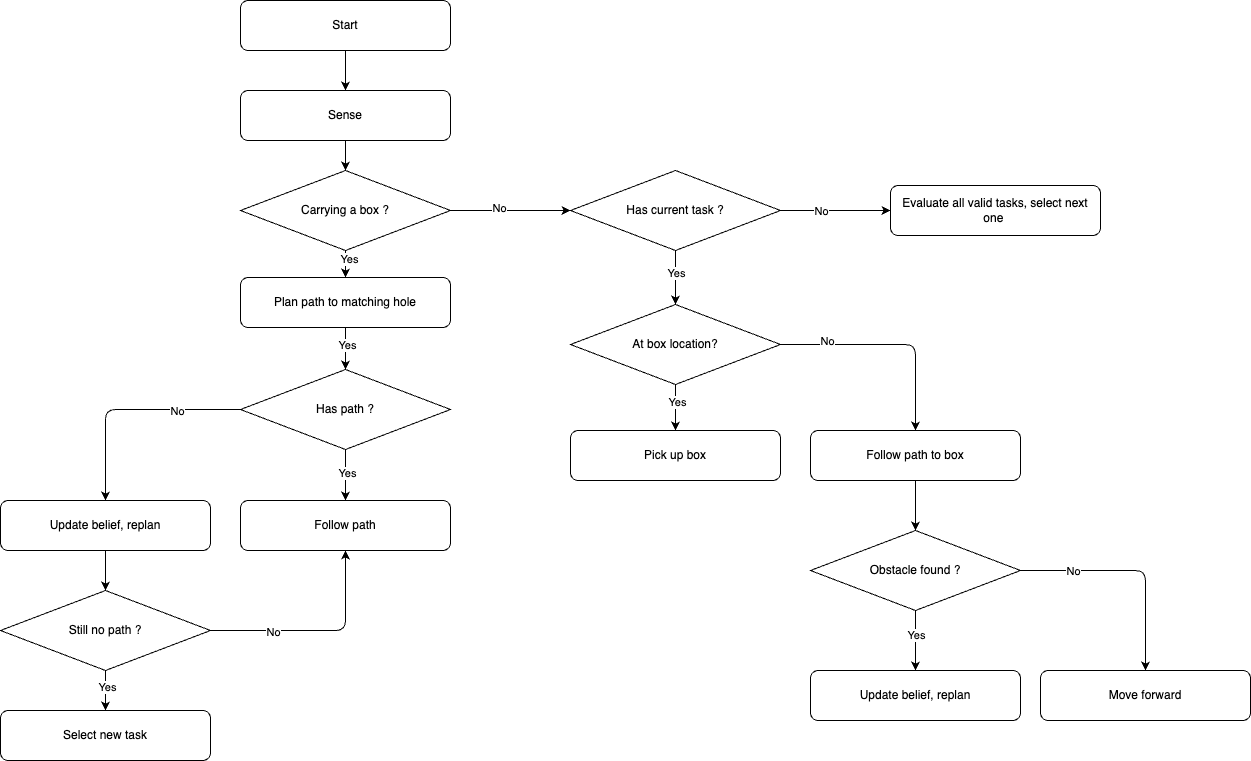

The diagram above was exported from draw.io. Its source (the exported page's mxGraphModel, read from the mxfile embedded in the PNG):
<mxGraphModel dx="2107" dy="863" grid="1" gridSize="10" guides="1" tooltips="1" connect="1" arrows="1" fold="1" page="1" pageScale="1" pageWidth="850" pageHeight="1100" math="0" shadow="0">
  <root>
    <mxCell id="0" />
    <mxCell id="1" parent="0" />
    <mxCell id="19" style="edgeStyle=none;html=1;exitX=0.5;exitY=1;exitDx=0;exitDy=0;entryX=0.5;entryY=0;entryDx=0;entryDy=0;" edge="1" parent="1" source="2" target="4">
      <mxGeometry relative="1" as="geometry" />
    </mxCell>
    <mxCell id="2" value="Start" style="rounded=1;whiteSpace=wrap;html=1;" vertex="1" parent="1">
      <mxGeometry x="140" y="10" width="210" height="50" as="geometry" />
    </mxCell>
    <mxCell id="21" style="edgeStyle=none;html=1;exitX=0.5;exitY=1;exitDx=0;exitDy=0;entryX=0.5;entryY=0;entryDx=0;entryDy=0;" edge="1" parent="1" source="3" target="6">
      <mxGeometry relative="1" as="geometry" />
    </mxCell>
    <mxCell id="40" value="Yes" style="edgeLabel;html=1;align=center;verticalAlign=middle;resizable=0;points=[];" vertex="1" connectable="0" parent="21">
      <mxGeometry x="-0.4321" y="3" relative="1" as="geometry">
        <mxPoint as="offset" />
      </mxGeometry>
    </mxCell>
    <mxCell id="22" style="edgeStyle=none;html=1;exitX=1;exitY=0.5;exitDx=0;exitDy=0;entryX=0;entryY=0.5;entryDx=0;entryDy=0;" edge="1" parent="1" source="3" target="11">
      <mxGeometry relative="1" as="geometry" />
    </mxCell>
    <mxCell id="39" value="No" style="edgeLabel;html=1;align=center;verticalAlign=middle;resizable=0;points=[];" vertex="1" connectable="0" parent="22">
      <mxGeometry x="-0.2056" y="3" relative="1" as="geometry">
        <mxPoint as="offset" />
      </mxGeometry>
    </mxCell>
    <mxCell id="3" value="Carrying a box ?" style="rhombus;whiteSpace=wrap;html=1;" vertex="1" parent="1">
      <mxGeometry x="140" y="180" width="210" height="80" as="geometry" />
    </mxCell>
    <mxCell id="20" style="edgeStyle=none;html=1;exitX=0.5;exitY=1;exitDx=0;exitDy=0;entryX=0.5;entryY=0;entryDx=0;entryDy=0;" edge="1" parent="1" source="4" target="3">
      <mxGeometry relative="1" as="geometry" />
    </mxCell>
    <mxCell id="4" value="Sense" style="rounded=1;whiteSpace=wrap;html=1;" vertex="1" parent="1">
      <mxGeometry x="140" y="100" width="210" height="50" as="geometry" />
    </mxCell>
    <mxCell id="33" style="edgeStyle=orthogonalEdgeStyle;html=1;exitX=0.5;exitY=1;exitDx=0;exitDy=0;entryX=0.5;entryY=0;entryDx=0;entryDy=0;" edge="1" parent="1" source="5" target="7">
      <mxGeometry relative="1" as="geometry" />
    </mxCell>
    <mxCell id="44" value="Yes" style="edgeLabel;html=1;align=center;verticalAlign=middle;resizable=0;points=[];" vertex="1" connectable="0" parent="33">
      <mxGeometry x="-0.085" y="1" relative="1" as="geometry">
        <mxPoint y="1" as="offset" />
      </mxGeometry>
    </mxCell>
    <mxCell id="34" style="edgeStyle=orthogonalEdgeStyle;html=1;exitX=0;exitY=0.5;exitDx=0;exitDy=0;entryX=0.5;entryY=0;entryDx=0;entryDy=0;" edge="1" parent="1" source="5" target="8">
      <mxGeometry relative="1" as="geometry" />
    </mxCell>
    <mxCell id="45" value="No" style="edgeLabel;html=1;align=center;verticalAlign=middle;resizable=0;points=[];" vertex="1" connectable="0" parent="34">
      <mxGeometry x="-0.4366" y="1" relative="1" as="geometry">
        <mxPoint as="offset" />
      </mxGeometry>
    </mxCell>
    <mxCell id="5" value="Has path ?" style="rhombus;whiteSpace=wrap;html=1;" vertex="1" parent="1">
      <mxGeometry x="140" y="379" width="210" height="80" as="geometry" />
    </mxCell>
    <mxCell id="32" style="edgeStyle=orthogonalEdgeStyle;html=1;exitX=0.5;exitY=1;exitDx=0;exitDy=0;entryX=0.5;entryY=0;entryDx=0;entryDy=0;" edge="1" parent="1" source="6" target="5">
      <mxGeometry relative="1" as="geometry" />
    </mxCell>
    <mxCell id="43" value="Yes" style="edgeLabel;html=1;align=center;verticalAlign=middle;resizable=0;points=[];" vertex="1" connectable="0" parent="32">
      <mxGeometry x="-0.1746" y="1" relative="1" as="geometry">
        <mxPoint as="offset" />
      </mxGeometry>
    </mxCell>
    <mxCell id="6" value="&lt;span style=&quot;color: rgb(0, 0, 0);&quot;&gt;Plan path to matching hole&lt;/span&gt;" style="rounded=1;whiteSpace=wrap;html=1;" vertex="1" parent="1">
      <mxGeometry x="140" y="287" width="210" height="50" as="geometry" />
    </mxCell>
    <mxCell id="7" value="&lt;span style=&quot;color: rgb(0, 0, 0);&quot;&gt;Follow path&lt;/span&gt;" style="rounded=1;whiteSpace=wrap;html=1;" vertex="1" parent="1">
      <mxGeometry x="140" y="510" width="210" height="50" as="geometry" />
    </mxCell>
    <mxCell id="35" style="edgeStyle=orthogonalEdgeStyle;html=1;exitX=0.5;exitY=1;exitDx=0;exitDy=0;entryX=0.5;entryY=0;entryDx=0;entryDy=0;" edge="1" parent="1" source="8" target="9">
      <mxGeometry relative="1" as="geometry" />
    </mxCell>
    <mxCell id="8" value="&lt;span style=&quot;color: rgb(0, 0, 0);&quot;&gt;Update belief, replan&lt;/span&gt;" style="rounded=1;whiteSpace=wrap;html=1;" vertex="1" parent="1">
      <mxGeometry x="-100" y="510" width="210" height="50" as="geometry" />
    </mxCell>
    <mxCell id="36" style="edgeStyle=orthogonalEdgeStyle;html=1;exitX=0.5;exitY=1;exitDx=0;exitDy=0;entryX=0.5;entryY=0;entryDx=0;entryDy=0;" edge="1" parent="1" source="9" target="10">
      <mxGeometry relative="1" as="geometry" />
    </mxCell>
    <mxCell id="48" value="Yes" style="edgeLabel;html=1;align=center;verticalAlign=middle;resizable=0;points=[];" vertex="1" connectable="0" parent="36">
      <mxGeometry x="-0.2167" y="1" relative="1" as="geometry">
        <mxPoint as="offset" />
      </mxGeometry>
    </mxCell>
    <mxCell id="37" style="edgeStyle=orthogonalEdgeStyle;html=1;exitX=1;exitY=0.5;exitDx=0;exitDy=0;entryX=0.5;entryY=1;entryDx=0;entryDy=0;" edge="1" parent="1" source="9" target="7">
      <mxGeometry relative="1" as="geometry" />
    </mxCell>
    <mxCell id="46" value="No" style="edgeLabel;html=1;align=center;verticalAlign=middle;resizable=0;points=[];" vertex="1" connectable="0" parent="37">
      <mxGeometry x="-0.4156" y="-1" relative="1" as="geometry">
        <mxPoint as="offset" />
      </mxGeometry>
    </mxCell>
    <mxCell id="9" value="Still no path ?" style="rhombus;whiteSpace=wrap;html=1;" vertex="1" parent="1">
      <mxGeometry x="-100" y="600" width="210" height="80" as="geometry" />
    </mxCell>
    <mxCell id="10" value="&lt;span style=&quot;color: rgb(0, 0, 0);&quot;&gt;Select new task&lt;/span&gt;" style="rounded=1;whiteSpace=wrap;html=1;" vertex="1" parent="1">
      <mxGeometry x="-100" y="720" width="210" height="50" as="geometry" />
    </mxCell>
    <mxCell id="23" style="edgeStyle=none;html=1;exitX=0.5;exitY=1;exitDx=0;exitDy=0;entryX=0.5;entryY=0;entryDx=0;entryDy=0;" edge="1" parent="1" source="11" target="12">
      <mxGeometry relative="1" as="geometry" />
    </mxCell>
    <mxCell id="41" value="Yes" style="edgeLabel;html=1;align=center;verticalAlign=middle;resizable=0;points=[];" vertex="1" connectable="0" parent="23">
      <mxGeometry x="-0.1728" relative="1" as="geometry">
        <mxPoint as="offset" />
      </mxGeometry>
    </mxCell>
    <mxCell id="25" style="edgeStyle=none;html=1;exitX=1;exitY=0.5;exitDx=0;exitDy=0;entryX=0;entryY=0.5;entryDx=0;entryDy=0;" edge="1" parent="1" source="11" target="18">
      <mxGeometry relative="1" as="geometry" />
    </mxCell>
    <mxCell id="42" value="No" style="edgeLabel;html=1;align=center;verticalAlign=middle;resizable=0;points=[];" vertex="1" connectable="0" parent="25">
      <mxGeometry x="-0.2667" relative="1" as="geometry">
        <mxPoint as="offset" />
      </mxGeometry>
    </mxCell>
    <mxCell id="11" value="Has current task ?" style="rhombus;whiteSpace=wrap;html=1;" vertex="1" parent="1">
      <mxGeometry x="470" y="180" width="210" height="80" as="geometry" />
    </mxCell>
    <mxCell id="26" style="edgeStyle=orthogonalEdgeStyle;html=1;exitX=0.5;exitY=1;exitDx=0;exitDy=0;entryX=0.5;entryY=0;entryDx=0;entryDy=0;" edge="1" parent="1" source="12" target="13">
      <mxGeometry relative="1" as="geometry" />
    </mxCell>
    <mxCell id="49" value="Yes" style="edgeLabel;html=1;align=center;verticalAlign=middle;resizable=0;points=[];" vertex="1" connectable="0" parent="26">
      <mxGeometry x="-0.2319" y="1" relative="1" as="geometry">
        <mxPoint as="offset" />
      </mxGeometry>
    </mxCell>
    <mxCell id="28" style="edgeStyle=orthogonalEdgeStyle;html=1;exitX=1;exitY=0.5;exitDx=0;exitDy=0;entryX=0.5;entryY=0;entryDx=0;entryDy=0;" edge="1" parent="1" source="12" target="14">
      <mxGeometry relative="1" as="geometry" />
    </mxCell>
    <mxCell id="50" value="No" style="edgeLabel;html=1;align=center;verticalAlign=middle;resizable=0;points=[];" vertex="1" connectable="0" parent="28">
      <mxGeometry x="-0.5745" y="4" relative="1" as="geometry">
        <mxPoint as="offset" />
      </mxGeometry>
    </mxCell>
    <mxCell id="12" value="At box location?" style="rhombus;whiteSpace=wrap;html=1;" vertex="1" parent="1">
      <mxGeometry x="470" y="314" width="210" height="80" as="geometry" />
    </mxCell>
    <mxCell id="13" value="&lt;span style=&quot;color: rgb(0, 0, 0);&quot;&gt;Pick up box&lt;/span&gt;" style="rounded=1;whiteSpace=wrap;html=1;" vertex="1" parent="1">
      <mxGeometry x="470" y="440" width="210" height="50" as="geometry" />
    </mxCell>
    <mxCell id="29" style="edgeStyle=orthogonalEdgeStyle;html=1;exitX=0.5;exitY=1;exitDx=0;exitDy=0;entryX=0.5;entryY=0;entryDx=0;entryDy=0;" edge="1" parent="1" source="14" target="15">
      <mxGeometry relative="1" as="geometry" />
    </mxCell>
    <mxCell id="14" value="&lt;span style=&quot;color: rgb(0, 0, 0);&quot;&gt;Follow path to box&lt;/span&gt;" style="rounded=1;whiteSpace=wrap;html=1;" vertex="1" parent="1">
      <mxGeometry x="710" y="440" width="210" height="50" as="geometry" />
    </mxCell>
    <mxCell id="30" style="edgeStyle=orthogonalEdgeStyle;html=1;exitX=0.5;exitY=1;exitDx=0;exitDy=0;entryX=0.5;entryY=0;entryDx=0;entryDy=0;" edge="1" parent="1" source="15" target="16">
      <mxGeometry relative="1" as="geometry" />
    </mxCell>
    <mxCell id="53" value="Yes" style="edgeLabel;html=1;align=center;verticalAlign=middle;resizable=0;points=[];" vertex="1" connectable="0" parent="30">
      <mxGeometry x="-0.2111" relative="1" as="geometry">
        <mxPoint as="offset" />
      </mxGeometry>
    </mxCell>
    <mxCell id="31" style="edgeStyle=orthogonalEdgeStyle;html=1;exitX=1;exitY=0.5;exitDx=0;exitDy=0;entryX=0.5;entryY=0;entryDx=0;entryDy=0;" edge="1" parent="1" source="15" target="17">
      <mxGeometry relative="1" as="geometry">
        <mxPoint x="1045" y="650" as="targetPoint" />
      </mxGeometry>
    </mxCell>
    <mxCell id="52" value="No" style="edgeLabel;html=1;align=center;verticalAlign=middle;resizable=0;points=[];" vertex="1" connectable="0" parent="31">
      <mxGeometry x="-0.5327" relative="1" as="geometry">
        <mxPoint as="offset" />
      </mxGeometry>
    </mxCell>
    <mxCell id="15" value="Obstacle found ?" style="rhombus;whiteSpace=wrap;html=1;" vertex="1" parent="1">
      <mxGeometry x="710" y="540" width="210" height="80" as="geometry" />
    </mxCell>
    <mxCell id="16" value="&lt;span style=&quot;color: rgb(0, 0, 0);&quot;&gt;Update belief, replan&lt;/span&gt;" style="rounded=1;whiteSpace=wrap;html=1;" vertex="1" parent="1">
      <mxGeometry x="710" y="680" width="210" height="50" as="geometry" />
    </mxCell>
    <mxCell id="17" value="&lt;span style=&quot;color: rgb(0, 0, 0);&quot;&gt;Move forward&lt;/span&gt;" style="rounded=1;whiteSpace=wrap;html=1;" vertex="1" parent="1">
      <mxGeometry x="940" y="680" width="210" height="50" as="geometry" />
    </mxCell>
    <mxCell id="18" value="&lt;span style=&quot;color: rgb(0, 0, 0);&quot;&gt;Evaluate all valid tasks, select next one&amp;nbsp;&lt;/span&gt;" style="rounded=1;whiteSpace=wrap;html=1;" vertex="1" parent="1">
      <mxGeometry x="790" y="195" width="210" height="50" as="geometry" />
    </mxCell>
  </root>
</mxGraphModel>